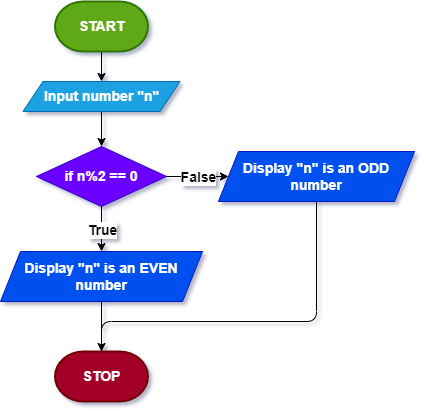

The diagram above was exported from draw.io. Its source (the exported page's mxGraphModel, read from the mxfile embedded in the PNG):
<mxGraphModel dx="868" dy="474" grid="1" gridSize="10" guides="1" tooltips="1" connect="1" arrows="1" fold="1" page="1" pageScale="1" pageWidth="827" pageHeight="1169" math="0" shadow="0">
  <root>
    <mxCell id="WIyWlLk6GJQsqaUBKTNV-0" />
    <mxCell id="WIyWlLk6GJQsqaUBKTNV-1" parent="WIyWlLk6GJQsqaUBKTNV-0" />
    <mxCell id="oF0GRikddhtXVg9-2Bop-4" value="" style="endArrow=classic;html=1;rounded=0;fontSize=14;fontStyle=1;fontFamily=Helvetica;exitX=0.5;exitY=1;exitDx=0;exitDy=0;exitPerimeter=0;" parent="WIyWlLk6GJQsqaUBKTNV-1" source="PF9N_7xvtHWNhMcuDQWq-0" target="oF0GRikddhtXVg9-2Bop-5" edge="1">
      <mxGeometry width="50" height="50" relative="1" as="geometry">
        <mxPoint x="353" y="90" as="sourcePoint" />
        <mxPoint x="353" y="140" as="targetPoint" />
      </mxGeometry>
    </mxCell>
    <mxCell id="oF0GRikddhtXVg9-2Bop-7" value="" style="edgeStyle=orthogonalEdgeStyle;rounded=0;orthogonalLoop=1;jettySize=auto;html=1;fontSize=14;fontStyle=1;fontFamily=Helvetica;" parent="WIyWlLk6GJQsqaUBKTNV-1" source="oF0GRikddhtXVg9-2Bop-5" target="oF0GRikddhtXVg9-2Bop-8" edge="1">
      <mxGeometry relative="1" as="geometry">
        <mxPoint x="353" y="180" as="targetPoint" />
      </mxGeometry>
    </mxCell>
    <mxCell id="oF0GRikddhtXVg9-2Bop-5" value="Input number &quot;n&quot;" style="shape=parallelogram;perimeter=parallelogramPerimeter;whiteSpace=wrap;html=1;fixedSize=1;fillColor=#1ba1e2;fontColor=#ffffff;strokeColor=#006EAF;fontSize=14;fontStyle=1;fontFamily=Helvetica;" parent="WIyWlLk6GJQsqaUBKTNV-1" vertex="1">
      <mxGeometry x="274.5" y="120" width="157" height="30" as="geometry" />
    </mxCell>
    <mxCell id="oF0GRikddhtXVg9-2Bop-8" value="if n%2 == 0" style="rhombus;whiteSpace=wrap;html=1;fillColor=#6a00ff;fontColor=#ffffff;strokeColor=#3700CC;fontSize=14;fontStyle=1;fontFamily=Helvetica;" parent="WIyWlLk6GJQsqaUBKTNV-1" vertex="1">
      <mxGeometry x="288" y="185" width="130" height="60" as="geometry" />
    </mxCell>
    <mxCell id="oF0GRikddhtXVg9-2Bop-17" value="" style="edgeStyle=orthogonalEdgeStyle;rounded=0;orthogonalLoop=1;jettySize=auto;html=1;entryX=0.5;entryY=0;entryDx=0;entryDy=0;fontSize=14;fontStyle=1;fontFamily=Helvetica;" parent="WIyWlLk6GJQsqaUBKTNV-1" source="oF0GRikddhtXVg9-2Bop-10" edge="1">
      <mxGeometry relative="1" as="geometry">
        <mxPoint x="353" y="400" as="targetPoint" />
      </mxGeometry>
    </mxCell>
    <mxCell id="oF0GRikddhtXVg9-2Bop-10" value="Display &quot;n&quot; is an EVEN number" style="shape=parallelogram;perimeter=parallelogramPerimeter;whiteSpace=wrap;html=1;fixedSize=1;fillColor=#0050ef;fontColor=#ffffff;strokeColor=#001DBC;fontSize=14;fontStyle=1;fontFamily=Helvetica;" parent="WIyWlLk6GJQsqaUBKTNV-1" vertex="1">
      <mxGeometry x="252" y="290" width="202" height="50" as="geometry" />
    </mxCell>
    <mxCell id="oF0GRikddhtXVg9-2Bop-25" style="edgeStyle=orthogonalEdgeStyle;orthogonalLoop=1;jettySize=auto;html=1;exitX=0.5;exitY=1;exitDx=0;exitDy=0;fontSize=14;fontStyle=1;fontFamily=Helvetica;entryX=0.5;entryY=0;entryDx=0;entryDy=0;entryPerimeter=0;rounded=1;" parent="WIyWlLk6GJQsqaUBKTNV-1" source="oF0GRikddhtXVg9-2Bop-12" target="PF9N_7xvtHWNhMcuDQWq-1" edge="1">
      <mxGeometry relative="1" as="geometry">
        <mxPoint x="353" y="400" as="targetPoint" />
        <Array as="points">
          <mxPoint x="568" y="360" />
          <mxPoint x="353" y="360" />
        </Array>
      </mxGeometry>
    </mxCell>
    <mxCell id="oF0GRikddhtXVg9-2Bop-12" value="&lt;span style=&quot;font-size: 14px;&quot;&gt;Display &quot;n&quot; is an ODD number&lt;/span&gt;" style="shape=parallelogram;perimeter=parallelogramPerimeter;whiteSpace=wrap;html=1;fixedSize=1;fillColor=#0050ef;fontColor=#ffffff;strokeColor=#001DBC;fontSize=14;fontStyle=1;fontFamily=Helvetica;" parent="WIyWlLk6GJQsqaUBKTNV-1" vertex="1">
      <mxGeometry x="470" y="190" width="196" height="50" as="geometry" />
    </mxCell>
    <mxCell id="oF0GRikddhtXVg9-2Bop-21" value="" style="endArrow=classic;html=1;rounded=0;exitX=0.5;exitY=1;exitDx=0;exitDy=0;entryX=0.5;entryY=0;entryDx=0;entryDy=0;fontSize=14;fontStyle=1;fontFamily=Helvetica;" parent="WIyWlLk6GJQsqaUBKTNV-1" source="oF0GRikddhtXVg9-2Bop-8" target="oF0GRikddhtXVg9-2Bop-10" edge="1">
      <mxGeometry relative="1" as="geometry">
        <mxPoint x="188" y="289.5" as="sourcePoint" />
        <mxPoint x="288" y="289.5" as="targetPoint" />
      </mxGeometry>
    </mxCell>
    <mxCell id="oF0GRikddhtXVg9-2Bop-22" value="True" style="edgeLabel;resizable=0;html=1;align=center;verticalAlign=middle;fontSize=14;fontStyle=1;fontFamily=Helvetica;" parent="oF0GRikddhtXVg9-2Bop-21" connectable="0" vertex="1">
      <mxGeometry relative="1" as="geometry" />
    </mxCell>
    <mxCell id="oF0GRikddhtXVg9-2Bop-23" value="" style="endArrow=classic;html=1;rounded=0;exitX=1;exitY=0.5;exitDx=0;exitDy=0;entryX=0;entryY=0.5;entryDx=0;entryDy=0;fontSize=14;fontStyle=1;fontFamily=Helvetica;" parent="WIyWlLk6GJQsqaUBKTNV-1" source="oF0GRikddhtXVg9-2Bop-8" target="oF0GRikddhtXVg9-2Bop-12" edge="1">
      <mxGeometry relative="1" as="geometry">
        <mxPoint x="429" y="210" as="sourcePoint" />
        <mxPoint x="529" y="210" as="targetPoint" />
      </mxGeometry>
    </mxCell>
    <mxCell id="oF0GRikddhtXVg9-2Bop-24" value="False" style="edgeLabel;resizable=0;html=1;align=center;verticalAlign=middle;fontSize=14;fontStyle=1;fontFamily=Helvetica;" parent="oF0GRikddhtXVg9-2Bop-23" connectable="0" vertex="1">
      <mxGeometry relative="1" as="geometry" />
    </mxCell>
    <mxCell id="PF9N_7xvtHWNhMcuDQWq-0" value="START" style="strokeWidth=2;html=1;shape=mxgraph.flowchart.terminator;whiteSpace=wrap;fillColor=#60a917;fontColor=#ffffff;strokeColor=#2D7600;fontSize=14;fontStyle=1" parent="WIyWlLk6GJQsqaUBKTNV-1" vertex="1">
      <mxGeometry x="306.5" y="40" width="93" height="50" as="geometry" />
    </mxCell>
    <mxCell id="PF9N_7xvtHWNhMcuDQWq-1" value="STOP" style="strokeWidth=2;html=1;shape=mxgraph.flowchart.terminator;whiteSpace=wrap;fillColor=#a20025;fontColor=#ffffff;strokeColor=#6F0000;gradientColor=none;fontSize=14;fontStyle=1" parent="WIyWlLk6GJQsqaUBKTNV-1" vertex="1">
      <mxGeometry x="306.5" y="390" width="93" height="50" as="geometry" />
    </mxCell>
  </root>
</mxGraphModel>